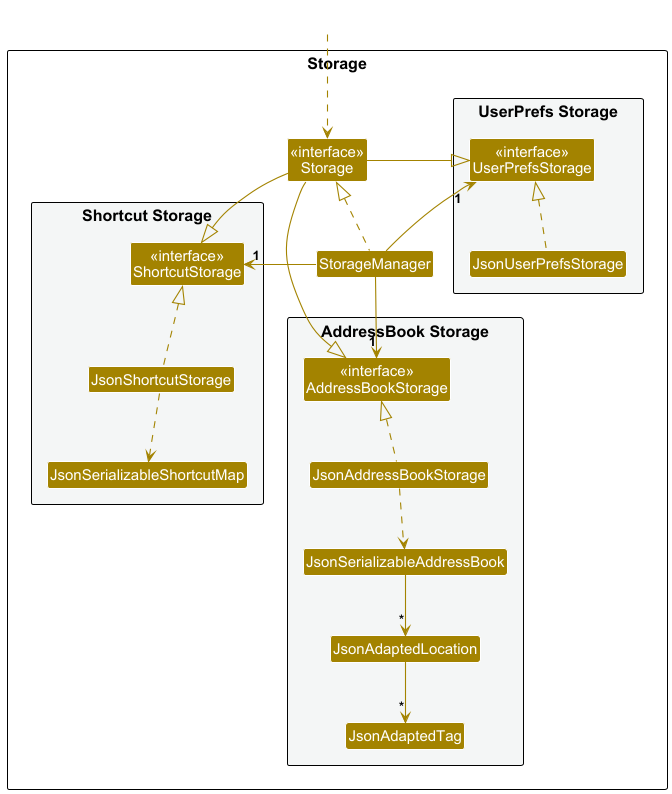

The diagram above was rendered by PlantUML. Its source (embedded in the PNG):
@startuml
!include style.puml
skinparam arrowThickness 1.1
skinparam arrowColor STORAGE_COLOR
skinparam classBackgroundColor STORAGE_COLOR

package Storage as StoragePackage {

package "UserPrefs Storage" #F4F6F6{
Class "<<interface>>\nUserPrefsStorage" as UserPrefsStorage
Class JsonUserPrefsStorage
}

Class "<<interface>>\nStorage" as Storage
Class StorageManager

package "Shortcut Storage" #F4F6F6{
Class "<<interface>>\nShortcutStorage" as ShortcutStorage
Class JsonShortcutStorage
Class JsonSerializableShortcutMap
}

package "AddressBook Storage" #F4F6F6{
Class "<<interface>>\nAddressBookStorage" as AddressBookStorage
Class JsonAddressBookStorage
Class JsonSerializableAddressBook
Class JsonAdaptedLocation
Class JsonAdaptedTag
}

}

Class HiddenOutside #FFFFFF
HiddenOutside ..> Storage

StorageManager .up.|> Storage
StorageManager -left-> "1" UserPrefsStorage
StorageManager -right-> "1" ShortcutStorage
StorageManager -down-> "1" AddressBookStorage

Storage -left-|> UserPrefsStorage
Storage -right-|> ShortcutStorage
Storage -down-|> AddressBookStorage

JsonUserPrefsStorage .up.|> UserPrefsStorage
JsonShortcutStorage .up.|> ShortcutStorage
JsonShortcutStorage ..> JsonSerializableShortcutMap
JsonAddressBookStorage .up.|> AddressBookStorage
JsonAddressBookStorage ..> JsonSerializableAddressBook
JsonSerializableAddressBook --> "*" JsonAdaptedLocation
JsonAdaptedLocation --> "*" JsonAdaptedTag

@enduml